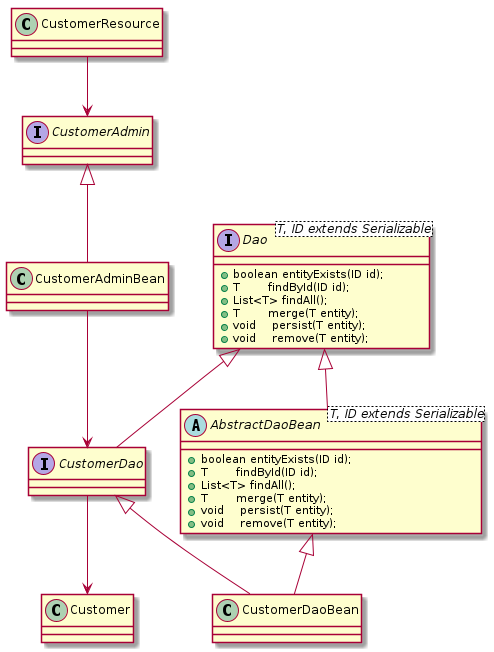

The diagram above was rendered by PlantUML. Its source (embedded in the PNG):
@startuml
class CustomerResource

interface CustomerAdmin
class CustomerAdminBean

interface Dao<T, ID extends Serializable> {
	+ boolean entityExists(ID id);
    + T       findById(ID id);
    + List<T> findAll();
    + T       merge(T entity);
    + void    persist(T entity);
    + void    remove(T entity);
}
abstract class AbstractDaoBean<T, ID extends Serializable> {
	+ boolean entityExists(ID id);
    + T       findById(ID id);
    + List<T> findAll();
    + T       merge(T entity);
    + void    persist(T entity);
    + void    remove(T entity);
}
interface CustomerDao
class CustomerDaoBean

class Customer

CustomerResource --> CustomerAdmin
CustomerAdmin <|-- CustomerAdminBean

CustomerAdminBean --> CustomerDao
Dao <|-- CustomerDao
Dao <|-- AbstractDaoBean
CustomerDao <|-- CustomerDaoBean
AbstractDaoBean <|-- CustomerDaoBean
CustomerDao --> Customer

@enduml